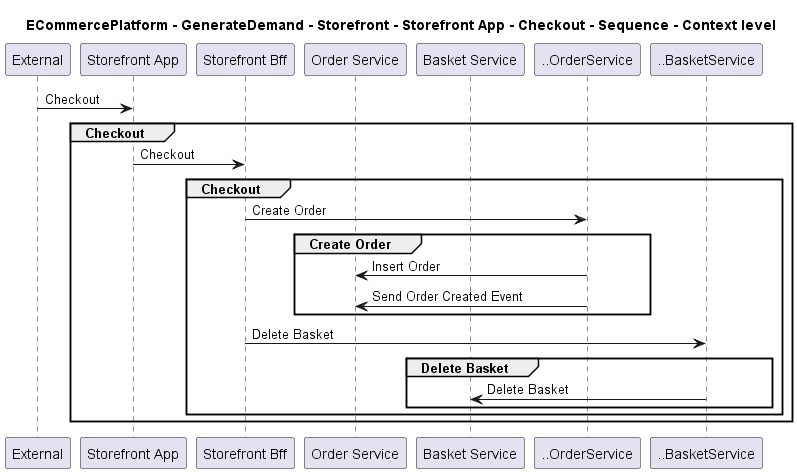

The diagram above was rendered by PlantUML. Its source (embedded in the PNG):
@startuml

title ECommercePlatform - GenerateDemand - Storefront - Storefront App - Checkout - Sequence - Context level

participant "External" as C4InterFlow.SoftwareSystems.ExternalSystem
participant "Storefront App" as ECommercePlatform.GenerateDemand.Storefront.SoftwareSystems.StorefrontApp
participant "Storefront Bff" as ECommercePlatform.GenerateDemand.Storefront.SoftwareSystems.StorefrontBff
participant "Order Service" as ECommercePlatform.GenerateDemand.OrderManagement.SoftwareSystems.OrderService
participant "Basket Service" as ECommercePlatform.GenerateDemand.Basket.SoftwareSystems.BasketService

C4InterFlow.SoftwareSystems.ExternalSystem -> ECommercePlatform.GenerateDemand.Storefront.SoftwareSystems.StorefrontApp : Checkout
group Checkout
ECommercePlatform.GenerateDemand.Storefront.SoftwareSystems.StorefrontApp -> ECommercePlatform.GenerateDemand.Storefront.SoftwareSystems.StorefrontBff : Checkout
group Checkout
ECommercePlatform.GenerateDemand.Storefront.SoftwareSystems.StorefrontBff -> ..OrderService : Create Order
group Create Order
..OrderService -> ECommercePlatform.GenerateDemand.OrderManagement.SoftwareSystems.OrderService : Insert Order
..OrderService -> ECommercePlatform.GenerateDemand.OrderManagement.SoftwareSystems.OrderService : Send Order Created Event
end
ECommercePlatform.GenerateDemand.Storefront.SoftwareSystems.StorefrontBff -> ..BasketService : Delete Basket
group Delete Basket
..BasketService -> ECommercePlatform.GenerateDemand.Basket.SoftwareSystems.BasketService : Delete Basket
end
end
end


@enduml